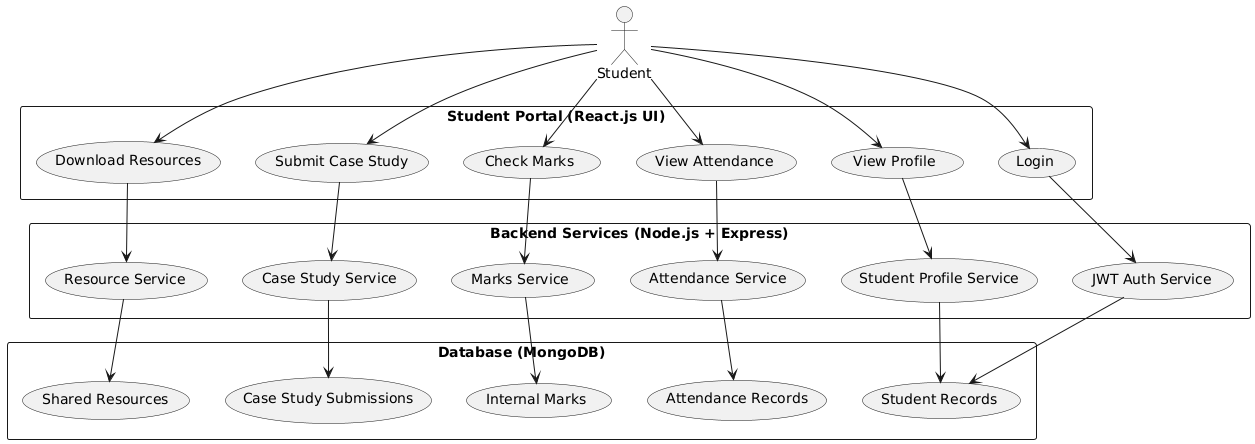

The diagram above was rendered by PlantUML. Its source (embedded in the PNG):
@startuml
actor Student

rectangle "Student Portal (React.js UI)" {
  Student --> (Login)
  Student --> (View Profile)
  Student --> (View Attendance)
  Student --> (Check Marks)
  Student --> (Submit Case Study)
  Student --> (Download Resources)
}

rectangle "Backend Services (Node.js + Express)" {
  (Login) --> (JWT Auth Service)
  (View Profile) --> (Student Profile Service)
  (View Attendance) --> (Attendance Service)
  (Check Marks) --> (Marks Service)
  (Submit Case Study) --> (Case Study Service)
  (Download Resources) --> (Resource Service)
}

rectangle "Database (MongoDB)" {
  (JWT Auth Service) --> (Student Records)
  (Student Profile Service) --> (Student Records)
  (Attendance Service) --> (Attendance Records)
  (Marks Service) --> (Internal Marks)
  (Case Study Service) --> (Case Study Submissions)
  (Resource Service) --> (Shared Resources)
}
@enduml